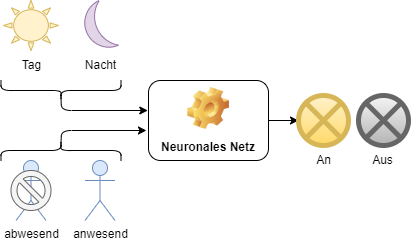

The diagram above was exported from draw.io. Its source (the exported page's mxGraphModel, read from the mxfile embedded in the PNG):
<mxGraphModel dx="437" dy="374" grid="1" gridSize="10" guides="1" tooltips="1" connect="1" arrows="1" fold="1" page="1" pageScale="1" pageWidth="827" pageHeight="1169" math="0" shadow="0">
  <root>
    <mxCell id="0" />
    <mxCell id="1" parent="0" />
    <mxCell id="2" value="abwesend" style="shape=umlActor;verticalLabelPosition=bottom;verticalAlign=top;html=1;outlineConnect=0;fillColor=#dae8fc;strokeColor=#6c8ebf;" vertex="1" parent="1">
      <mxGeometry x="27.5" y="230" width="30" height="60" as="geometry" />
    </mxCell>
    <mxCell id="18" style="edgeStyle=none;html=1;exitX=1;exitY=0.5;exitDx=0;exitDy=0;entryX=0;entryY=0.5;entryDx=0;entryDy=0;" edge="1" parent="1" source="3" target="8">
      <mxGeometry relative="1" as="geometry" />
    </mxCell>
    <mxCell id="3" value="Neuronales Netz" style="label;whiteSpace=wrap;html=1;align=center;verticalAlign=bottom;spacingLeft=0;spacingBottom=4;imageAlign=center;imageVerticalAlign=top;image=img/clipart/Gear_128x128.png" vertex="1" parent="1">
      <mxGeometry x="160" y="150" width="120" height="80" as="geometry" />
    </mxCell>
    <mxCell id="4" value="" style="verticalLabelPosition=bottom;verticalAlign=top;html=1;shape=mxgraph.basic.sun;fillColor=#fff2cc;strokeColor=#d6b656;" vertex="1" parent="1">
      <mxGeometry x="15" y="70" width="55" height="50" as="geometry" />
    </mxCell>
    <mxCell id="5" value="" style="verticalLabelPosition=bottom;verticalAlign=top;html=1;shape=mxgraph.basic.moon;fillColor=#e1d5e7;strokeColor=#9673a6;" vertex="1" parent="1">
      <mxGeometry x="93" y="70" width="37" height="50" as="geometry" />
    </mxCell>
    <mxCell id="6" value="anwesend" style="shape=umlActor;verticalLabelPosition=bottom;verticalAlign=top;html=1;outlineConnect=0;fillColor=#dae8fc;strokeColor=#6c8ebf;" vertex="1" parent="1">
      <mxGeometry x="96.5" y="230" width="30" height="60" as="geometry" />
    </mxCell>
    <mxCell id="7" value="" style="verticalLabelPosition=bottom;verticalAlign=top;html=1;shape=mxgraph.basic.no_symbol;fillColor=#f5f5f5;fontColor=#333333;strokeColor=#666666;" vertex="1" parent="1">
      <mxGeometry x="22.5" y="240" width="40" height="40" as="geometry" />
    </mxCell>
    <mxCell id="8" value="" style="shape=sumEllipse;perimeter=ellipsePerimeter;whiteSpace=wrap;html=1;backgroundOutline=1;fillColor=#fff2cc;strokeColor=#d6b656;gradientColor=#ffd966;strokeWidth=5;" vertex="1" parent="1">
      <mxGeometry x="310" y="165" width="50" height="50" as="geometry" />
    </mxCell>
    <mxCell id="9" value="" style="shape=sumEllipse;perimeter=ellipsePerimeter;whiteSpace=wrap;html=1;backgroundOutline=1;fillColor=#f5f5f5;strokeColor=#666666;gradientColor=#b3b3b3;strokeWidth=5;" vertex="1" parent="1">
      <mxGeometry x="370" y="165" width="50" height="50" as="geometry" />
    </mxCell>
    <mxCell id="10" value="Tag" style="text;html=1;align=center;verticalAlign=middle;resizable=0;points=[];autosize=1;strokeColor=none;fillColor=none;" vertex="1" parent="1">
      <mxGeometry x="22.5" y="120" width="40" height="30" as="geometry" />
    </mxCell>
    <mxCell id="11" value="Nacht" style="text;html=1;align=center;verticalAlign=middle;resizable=0;points=[];autosize=1;strokeColor=none;fillColor=none;" vertex="1" parent="1">
      <mxGeometry x="86.5" y="120" width="50" height="30" as="geometry" />
    </mxCell>
    <mxCell id="12" value="An" style="text;html=1;align=center;verticalAlign=middle;resizable=0;points=[];autosize=1;strokeColor=none;fillColor=none;" vertex="1" parent="1">
      <mxGeometry x="315" y="215" width="40" height="30" as="geometry" />
    </mxCell>
    <mxCell id="13" value="Aus" style="text;html=1;align=center;verticalAlign=middle;resizable=0;points=[];autosize=1;strokeColor=none;fillColor=none;" vertex="1" parent="1">
      <mxGeometry x="374" y="215" width="40" height="30" as="geometry" />
    </mxCell>
    <mxCell id="16" style="edgeStyle=none;html=1;exitX=0.1;exitY=0.5;exitDx=0;exitDy=0;exitPerimeter=0;entryX=-0.006;entryY=0.375;entryDx=0;entryDy=0;entryPerimeter=0;" edge="1" parent="1" source="14" target="3">
      <mxGeometry relative="1" as="geometry">
        <Array as="points">
          <mxPoint x="73" y="180" />
        </Array>
      </mxGeometry>
    </mxCell>
    <mxCell id="14" value="" style="shape=curlyBracket;whiteSpace=wrap;html=1;rounded=1;flipH=1;labelPosition=right;verticalLabelPosition=middle;align=left;verticalAlign=middle;strokeWidth=1;rotation=90;" vertex="1" parent="1">
      <mxGeometry x="62.5" y="100" width="20" height="120" as="geometry" />
    </mxCell>
    <mxCell id="17" style="edgeStyle=none;html=1;exitX=0.1;exitY=0.5;exitDx=0;exitDy=0;exitPerimeter=0;entryX=-0.017;entryY=0.625;entryDx=0;entryDy=0;entryPerimeter=0;" edge="1" parent="1" source="15" target="3">
      <mxGeometry relative="1" as="geometry">
        <Array as="points">
          <mxPoint x="73" y="200" />
        </Array>
      </mxGeometry>
    </mxCell>
    <mxCell id="15" value="" style="shape=curlyBracket;whiteSpace=wrap;html=1;rounded=1;flipH=1;labelPosition=right;verticalLabelPosition=middle;align=left;verticalAlign=middle;strokeWidth=1;rotation=-90;" vertex="1" parent="1">
      <mxGeometry x="62.5" y="160" width="20" height="120" as="geometry" />
    </mxCell>
  </root>
</mxGraphModel>